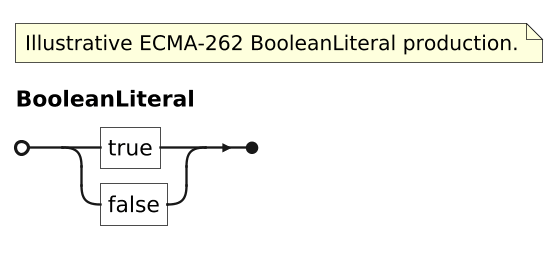

The diagram above was rendered by PlantUML. Its source (embedded in the PNG):
@startebnf

scale 1.5625



(* Illustrative ECMA-262 BooleanLiteral production. *)
BooleanLiteral = "true" | "false";
@endebnf